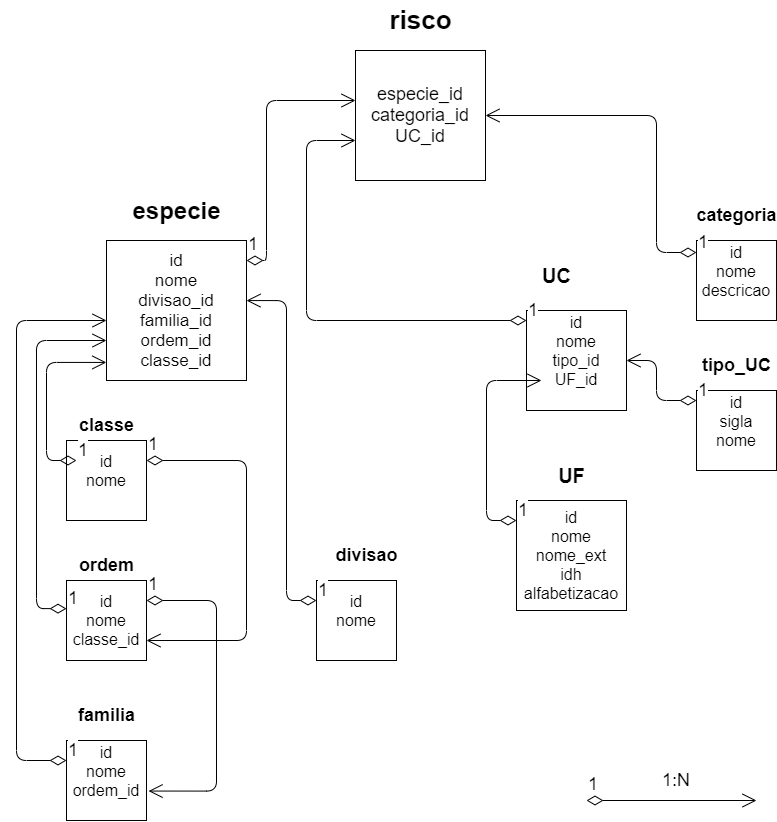

The diagram above was exported from draw.io. Its source (the exported page's mxGraphModel, read from the mxfile embedded in the PNG):
<mxGraphModel dx="1718" dy="962" grid="1" gridSize="10" guides="1" tooltips="1" connect="1" arrows="1" fold="1" page="1" pageScale="1" pageWidth="827" pageHeight="1169" math="0" shadow="0">
  <root>
    <mxCell id="0" />
    <mxCell id="1" parent="0" />
    <mxCell id="vR-JUfdlbxZhTrmTirP--1" value="&lt;span style=&quot;font-size: 18px&quot;&gt;especie_id&lt;/span&gt;&lt;br style=&quot;font-size: 18px&quot;&gt;&lt;span style=&quot;font-size: 18px&quot;&gt;categoria_id&lt;/span&gt;&lt;br style=&quot;font-size: 18px&quot;&gt;&lt;span style=&quot;font-size: 18px&quot;&gt;UC_id&lt;/span&gt;" style="whiteSpace=wrap;html=1;aspect=fixed;align=center;fontSize=18;" vertex="1" parent="1">
      <mxGeometry x="359" y="80" width="130" height="130" as="geometry" />
    </mxCell>
    <mxCell id="vR-JUfdlbxZhTrmTirP--3" value="risco" style="text;strokeColor=none;fillColor=none;html=1;fontSize=26;fontStyle=1;verticalAlign=middle;align=center;" vertex="1" parent="1">
      <mxGeometry x="374" y="30" width="100" height="40" as="geometry" />
    </mxCell>
    <mxCell id="vR-JUfdlbxZhTrmTirP--4" value="&lt;div style=&quot;font-size: 17px&quot;&gt;&lt;span style=&quot;font-size: 17px&quot;&gt;id&lt;/span&gt;&lt;/div&gt;&lt;font style=&quot;font-size: 17px&quot;&gt;&lt;div style=&quot;font-size: 17px&quot;&gt;&lt;span style=&quot;font-size: 17px&quot;&gt;nome&lt;/span&gt;&lt;/div&gt;&lt;font style=&quot;font-size: 17px&quot;&gt;&lt;div style=&quot;font-size: 17px&quot;&gt;&lt;span style=&quot;font-size: 17px&quot;&gt;divisao_id&lt;/span&gt;&lt;/div&gt;&lt;div style=&quot;font-size: 17px&quot;&gt;&lt;span style=&quot;font-size: 17px&quot;&gt;familia_id&lt;/span&gt;&lt;/div&gt;&lt;div style=&quot;font-size: 17px&quot;&gt;&lt;span style=&quot;font-size: 17px&quot;&gt;ordem_id&lt;/span&gt;&lt;/div&gt;&lt;div style=&quot;font-size: 17px&quot;&gt;&lt;span style=&quot;font-size: 17px&quot;&gt;classe_id&lt;/span&gt;&lt;/div&gt;&lt;/font&gt;&lt;/font&gt;" style="whiteSpace=wrap;html=1;aspect=fixed;align=center;fontSize=17;" vertex="1" parent="1">
      <mxGeometry x="110" y="270" width="140" height="140" as="geometry" />
    </mxCell>
    <mxCell id="vR-JUfdlbxZhTrmTirP--7" value="&lt;div&gt;&lt;span style=&quot;font-size: 16px&quot;&gt;id&lt;/span&gt;&lt;/div&gt;&lt;font style=&quot;font-size: 16px&quot;&gt;&lt;div&gt;&lt;span&gt;nome&lt;/span&gt;&lt;/div&gt;&lt;div&gt;&lt;span&gt;descricao&lt;/span&gt;&lt;/div&gt;&lt;font style=&quot;font-size: 16px&quot;&gt;&lt;br&gt;&lt;/font&gt;&lt;/font&gt;" style="whiteSpace=wrap;html=1;aspect=fixed;align=center;" vertex="1" parent="1">
      <mxGeometry x="700" y="270" width="80" height="80" as="geometry" />
    </mxCell>
    <mxCell id="vR-JUfdlbxZhTrmTirP--8" value="&lt;div&gt;&lt;span style=&quot;font-size: 16px&quot;&gt;id&lt;/span&gt;&lt;/div&gt;&lt;font style=&quot;font-size: 16px&quot;&gt;&lt;div&gt;&lt;span&gt;nome&lt;/span&gt;&lt;/div&gt;&lt;div&gt;tipo_id&lt;/div&gt;&lt;div&gt;&lt;span&gt;UF_id&lt;/span&gt;&lt;/div&gt;&lt;font style=&quot;font-size: 16px&quot;&gt;&lt;br&gt;&lt;/font&gt;&lt;/font&gt;" style="whiteSpace=wrap;html=1;aspect=fixed;align=center;" vertex="1" parent="1">
      <mxGeometry x="530" y="340" width="100" height="100" as="geometry" />
    </mxCell>
    <mxCell id="vR-JUfdlbxZhTrmTirP--13" value="especie" style="text;strokeColor=none;fillColor=none;html=1;fontSize=24;fontStyle=1;verticalAlign=middle;align=center;" vertex="1" parent="1">
      <mxGeometry x="130" y="220" width="100" height="40" as="geometry" />
    </mxCell>
    <mxCell id="vR-JUfdlbxZhTrmTirP--14" value="UC" style="text;strokeColor=none;fillColor=none;html=1;fontSize=20;fontStyle=1;verticalAlign=middle;align=center;" vertex="1" parent="1">
      <mxGeometry x="530" y="300" width="60" height="10" as="geometry" />
    </mxCell>
    <mxCell id="vR-JUfdlbxZhTrmTirP--15" value="UF" style="text;strokeColor=none;fillColor=none;html=1;fontSize=20;fontStyle=1;verticalAlign=middle;align=center;" vertex="1" parent="1">
      <mxGeometry x="545" y="490" width="60" height="30" as="geometry" />
    </mxCell>
    <mxCell id="vR-JUfdlbxZhTrmTirP--17" value="&lt;div&gt;&lt;span style=&quot;font-size: 16px&quot;&gt;&lt;br&gt;&lt;/span&gt;&lt;/div&gt;&lt;div&gt;&lt;span style=&quot;font-size: 16px&quot;&gt;&lt;br&gt;id&lt;/span&gt;&lt;br&gt;&lt;/div&gt;&lt;font style=&quot;font-size: 16px&quot;&gt;&lt;div&gt;&lt;span&gt;nome&lt;/span&gt;&lt;/div&gt;&lt;div&gt;&lt;span&gt;nome_ext&lt;/span&gt;&lt;/div&gt;&lt;div&gt;idh&lt;/div&gt;&lt;div&gt;alfabetizacao&lt;/div&gt;&lt;div&gt;&lt;br&gt;&lt;/div&gt;&lt;font style=&quot;font-size: 16px&quot;&gt;&lt;br&gt;&lt;/font&gt;&lt;/font&gt;" style="whiteSpace=wrap;html=1;aspect=fixed;align=center;" vertex="1" parent="1">
      <mxGeometry x="520" y="530" width="110" height="110" as="geometry" />
    </mxCell>
    <mxCell id="vR-JUfdlbxZhTrmTirP--18" value="categoria" style="text;strokeColor=none;fillColor=none;html=1;fontSize=18;fontStyle=1;verticalAlign=middle;align=center;" vertex="1" parent="1">
      <mxGeometry x="710" y="230" width="60" height="30" as="geometry" />
    </mxCell>
    <mxCell id="vR-JUfdlbxZhTrmTirP--34" value="&lt;div&gt;&lt;span style=&quot;font-size: 16px&quot;&gt;id&lt;/span&gt;&lt;/div&gt;&lt;font style=&quot;font-size: 16px&quot;&gt;&lt;div&gt;&lt;span&gt;nome&lt;/span&gt;&lt;/div&gt;&lt;font style=&quot;font-size: 16px&quot;&gt;classe_id&lt;br&gt;&lt;/font&gt;&lt;/font&gt;" style="whiteSpace=wrap;html=1;aspect=fixed;align=center;" vertex="1" parent="1">
      <mxGeometry x="70" y="610" width="80" height="80" as="geometry" />
    </mxCell>
    <mxCell id="vR-JUfdlbxZhTrmTirP--35" value="&lt;div&gt;&lt;span style=&quot;font-size: 16px&quot;&gt;id&lt;/span&gt;&lt;/div&gt;&lt;font style=&quot;font-size: 16px&quot;&gt;&lt;div&gt;&lt;span&gt;nome&lt;/span&gt;&lt;/div&gt;&lt;font style=&quot;font-size: 16px&quot;&gt;&lt;br&gt;&lt;/font&gt;&lt;/font&gt;" style="whiteSpace=wrap;html=1;aspect=fixed;align=center;" vertex="1" parent="1">
      <mxGeometry x="320" y="610" width="80" height="80" as="geometry" />
    </mxCell>
    <mxCell id="vR-JUfdlbxZhTrmTirP--36" value="&lt;div&gt;&lt;span style=&quot;font-size: 16px&quot;&gt;id&lt;/span&gt;&lt;/div&gt;&lt;font style=&quot;font-size: 16px&quot;&gt;&lt;div&gt;&lt;span&gt;nome&lt;/span&gt;&lt;/div&gt;&lt;div&gt;&lt;span&gt;ordem_id&lt;/span&gt;&lt;/div&gt;&lt;font style=&quot;font-size: 16px&quot;&gt;&lt;br&gt;&lt;/font&gt;&lt;/font&gt;" style="whiteSpace=wrap;html=1;aspect=fixed;align=center;" vertex="1" parent="1">
      <mxGeometry x="70" y="770" width="80" height="80" as="geometry" />
    </mxCell>
    <mxCell id="vR-JUfdlbxZhTrmTirP--48" value="familia" style="text;strokeColor=none;fillColor=none;html=1;fontSize=18;fontStyle=1;verticalAlign=middle;align=center;" vertex="1" parent="1">
      <mxGeometry x="80" y="730" width="60" height="30" as="geometry" />
    </mxCell>
    <mxCell id="vR-JUfdlbxZhTrmTirP--49" value="ordem" style="text;strokeColor=none;fillColor=none;html=1;fontSize=18;fontStyle=1;verticalAlign=middle;align=center;" vertex="1" parent="1">
      <mxGeometry x="80" y="580" width="60" height="30" as="geometry" />
    </mxCell>
    <mxCell id="vR-JUfdlbxZhTrmTirP--50" value="divisao" style="text;strokeColor=none;fillColor=none;html=1;fontSize=18;fontStyle=1;verticalAlign=middle;align=center;" vertex="1" parent="1">
      <mxGeometry x="340" y="570" width="60" height="30" as="geometry" />
    </mxCell>
    <mxCell id="vR-JUfdlbxZhTrmTirP--51" value="&lt;div&gt;&lt;span style=&quot;font-size: 16px&quot;&gt;id&lt;/span&gt;&lt;/div&gt;&lt;font style=&quot;font-size: 16px&quot;&gt;&lt;div&gt;&lt;span&gt;nome&lt;/span&gt;&lt;/div&gt;&lt;font style=&quot;font-size: 16px&quot;&gt;&lt;br&gt;&lt;/font&gt;&lt;/font&gt;" style="whiteSpace=wrap;html=1;aspect=fixed;align=center;" vertex="1" parent="1">
      <mxGeometry x="70" y="470" width="80" height="80" as="geometry" />
    </mxCell>
    <mxCell id="vR-JUfdlbxZhTrmTirP--52" value="classe" style="text;strokeColor=none;fillColor=none;html=1;fontSize=18;fontStyle=1;verticalAlign=middle;align=center;" vertex="1" parent="1">
      <mxGeometry x="80" y="440" width="60" height="30" as="geometry" />
    </mxCell>
    <mxCell id="vR-JUfdlbxZhTrmTirP--60" value="1" style="endArrow=open;html=1;endSize=12;startArrow=diamondThin;startSize=14;startFill=0;edgeStyle=orthogonalEdgeStyle;align=left;verticalAlign=bottom;fontSize=18;entryX=1.026;entryY=0.632;entryDx=0;entryDy=0;entryPerimeter=0;" edge="1" parent="1" target="vR-JUfdlbxZhTrmTirP--36">
      <mxGeometry x="-1" y="3" relative="1" as="geometry">
        <mxPoint x="150" y="630" as="sourcePoint" />
        <mxPoint x="310" y="630" as="targetPoint" />
        <Array as="points">
          <mxPoint x="220" y="630" />
          <mxPoint x="220" y="821" />
        </Array>
      </mxGeometry>
    </mxCell>
    <mxCell id="vR-JUfdlbxZhTrmTirP--61" value="1" style="endArrow=open;html=1;endSize=12;startArrow=diamondThin;startSize=14;startFill=0;edgeStyle=orthogonalEdgeStyle;align=left;verticalAlign=bottom;fontSize=18;entryX=1;entryY=0.75;entryDx=0;entryDy=0;" edge="1" parent="1" source="vR-JUfdlbxZhTrmTirP--51" target="vR-JUfdlbxZhTrmTirP--34">
      <mxGeometry x="-1" y="3" relative="1" as="geometry">
        <mxPoint x="160" y="520" as="sourcePoint" />
        <mxPoint x="320" y="520" as="targetPoint" />
        <Array as="points">
          <mxPoint x="250" y="490" />
          <mxPoint x="250" y="670" />
        </Array>
      </mxGeometry>
    </mxCell>
    <mxCell id="vR-JUfdlbxZhTrmTirP--62" value="1:N" style="text;html=1;strokeColor=none;fillColor=none;align=center;verticalAlign=middle;whiteSpace=wrap;rounded=0;fontSize=18;" vertex="1" parent="1">
      <mxGeometry x="630" y="800" width="100" height="20" as="geometry" />
    </mxCell>
    <mxCell id="vR-JUfdlbxZhTrmTirP--65" value="1" style="endArrow=open;html=1;endSize=12;startArrow=diamondThin;startSize=14;startFill=0;edgeStyle=orthogonalEdgeStyle;align=left;verticalAlign=bottom;fontSize=18;entryX=1;entryY=0.429;entryDx=0;entryDy=0;entryPerimeter=0;exitX=0;exitY=0.25;exitDx=0;exitDy=0;" edge="1" parent="1" source="vR-JUfdlbxZhTrmTirP--35" target="vR-JUfdlbxZhTrmTirP--4">
      <mxGeometry x="-1" y="3" relative="1" as="geometry">
        <mxPoint x="300" y="630" as="sourcePoint" />
        <mxPoint x="450" y="630" as="targetPoint" />
        <Array as="points">
          <mxPoint x="290" y="630" />
          <mxPoint x="290" y="330" />
        </Array>
      </mxGeometry>
    </mxCell>
    <mxCell id="vR-JUfdlbxZhTrmTirP--70" value="1" style="endArrow=open;html=1;endSize=12;startArrow=diamondThin;startSize=14;startFill=0;edgeStyle=orthogonalEdgeStyle;align=left;verticalAlign=bottom;fontSize=18;entryX=-0.001;entryY=0.871;entryDx=0;entryDy=0;entryPerimeter=0;" edge="1" parent="1" target="vR-JUfdlbxZhTrmTirP--4">
      <mxGeometry x="-1" y="3" relative="1" as="geometry">
        <mxPoint x="80" y="490" as="sourcePoint" />
        <mxPoint x="90" y="310" as="targetPoint" />
        <Array as="points">
          <mxPoint x="50" y="490" />
          <mxPoint x="50" y="392" />
        </Array>
      </mxGeometry>
    </mxCell>
    <mxCell id="vR-JUfdlbxZhTrmTirP--71" value="1" style="endArrow=open;html=1;endSize=12;startArrow=diamondThin;startSize=14;startFill=0;edgeStyle=orthogonalEdgeStyle;align=left;verticalAlign=bottom;fontSize=18;" edge="1" parent="1" target="vR-JUfdlbxZhTrmTirP--4">
      <mxGeometry x="-1" y="3" relative="1" as="geometry">
        <mxPoint x="70" y="638.14" as="sourcePoint" />
        <mxPoint x="40" y="270" as="targetPoint" />
        <Array as="points">
          <mxPoint x="40" y="638" />
          <mxPoint x="40" y="370" />
        </Array>
      </mxGeometry>
    </mxCell>
    <mxCell id="vR-JUfdlbxZhTrmTirP--72" value="1" style="endArrow=open;html=1;endSize=12;startArrow=diamondThin;startSize=14;startFill=0;edgeStyle=orthogonalEdgeStyle;align=left;verticalAlign=bottom;fontSize=18;exitX=0;exitY=0.25;exitDx=0;exitDy=0;" edge="1" parent="1" source="vR-JUfdlbxZhTrmTirP--36">
      <mxGeometry x="-1" y="3" relative="1" as="geometry">
        <mxPoint x="50" y="789.9999999999999" as="sourcePoint" />
        <mxPoint x="110" y="350" as="targetPoint" />
        <Array as="points">
          <mxPoint x="20" y="790" />
          <mxPoint x="20" y="350" />
        </Array>
      </mxGeometry>
    </mxCell>
    <mxCell id="vR-JUfdlbxZhTrmTirP--78" value="1" style="endArrow=open;html=1;endSize=12;startArrow=diamondThin;startSize=14;startFill=0;edgeStyle=orthogonalEdgeStyle;align=left;verticalAlign=bottom;fontSize=18;" edge="1" parent="1" target="vR-JUfdlbxZhTrmTirP--1">
      <mxGeometry x="-1" y="3" relative="1" as="geometry">
        <mxPoint x="250" y="290" as="sourcePoint" />
        <mxPoint x="270" y="130" as="targetPoint" />
        <Array as="points">
          <mxPoint x="270" y="290" />
          <mxPoint x="270" y="130" />
        </Array>
      </mxGeometry>
    </mxCell>
    <mxCell id="vR-JUfdlbxZhTrmTirP--80" value="1" style="endArrow=open;html=1;endSize=12;startArrow=diamondThin;startSize=14;startFill=0;edgeStyle=orthogonalEdgeStyle;align=left;verticalAlign=bottom;fontSize=18;" edge="1" parent="1" source="vR-JUfdlbxZhTrmTirP--17">
      <mxGeometry x="-1" y="3" relative="1" as="geometry">
        <mxPoint x="550" y="500" as="sourcePoint" />
        <mxPoint x="545" y="410" as="targetPoint" />
        <Array as="points">
          <mxPoint x="490" y="550" />
          <mxPoint x="490" y="410" />
        </Array>
      </mxGeometry>
    </mxCell>
    <mxCell id="vR-JUfdlbxZhTrmTirP--81" value="1" style="endArrow=open;html=1;endSize=12;startArrow=diamondThin;startSize=14;startFill=0;edgeStyle=orthogonalEdgeStyle;align=left;verticalAlign=bottom;fontSize=18;" edge="1" parent="1" source="vR-JUfdlbxZhTrmTirP--8">
      <mxGeometry x="-1" y="3" relative="1" as="geometry">
        <mxPoint x="440" y="360" as="sourcePoint" />
        <mxPoint x="359" y="170" as="targetPoint" />
        <Array as="points">
          <mxPoint x="310" y="350" />
          <mxPoint x="310" y="170" />
        </Array>
      </mxGeometry>
    </mxCell>
    <mxCell id="vR-JUfdlbxZhTrmTirP--82" value="1" style="endArrow=open;html=1;endSize=12;startArrow=diamondThin;startSize=14;startFill=0;edgeStyle=orthogonalEdgeStyle;align=left;verticalAlign=bottom;fontSize=18;" edge="1" parent="1" target="vR-JUfdlbxZhTrmTirP--1">
      <mxGeometry x="-1" y="3" relative="1" as="geometry">
        <mxPoint x="700" y="282" as="sourcePoint" />
        <mxPoint x="630" y="130" as="targetPoint" />
        <Array as="points">
          <mxPoint x="660" y="282" />
          <mxPoint x="660" y="145" />
        </Array>
      </mxGeometry>
    </mxCell>
    <mxCell id="vR-JUfdlbxZhTrmTirP--83" value="1" style="endArrow=open;html=1;endSize=12;startArrow=diamondThin;startSize=14;startFill=0;edgeStyle=orthogonalEdgeStyle;align=left;verticalAlign=bottom;fontSize=18;" edge="1" parent="1">
      <mxGeometry x="-1" y="3" relative="1" as="geometry">
        <mxPoint x="590" y="830" as="sourcePoint" />
        <mxPoint x="760" y="830" as="targetPoint" />
      </mxGeometry>
    </mxCell>
    <mxCell id="vR-JUfdlbxZhTrmTirP--87" value="&lt;div&gt;&lt;span style=&quot;font-size: 16px&quot;&gt;id&lt;/span&gt;&lt;/div&gt;&lt;div&gt;&lt;span style=&quot;font-size: 16px&quot;&gt;sigla&lt;/span&gt;&lt;/div&gt;&lt;font style=&quot;font-size: 16px&quot;&gt;&lt;div&gt;&lt;span&gt;nome&lt;/span&gt;&lt;/div&gt;&lt;font style=&quot;font-size: 16px&quot;&gt;&lt;br&gt;&lt;/font&gt;&lt;/font&gt;" style="whiteSpace=wrap;html=1;aspect=fixed;align=center;" vertex="1" parent="1">
      <mxGeometry x="700" y="420" width="80" height="80" as="geometry" />
    </mxCell>
    <mxCell id="vR-JUfdlbxZhTrmTirP--88" value="tipo_UC" style="text;strokeColor=none;fillColor=none;html=1;fontSize=18;fontStyle=1;verticalAlign=middle;align=center;" vertex="1" parent="1">
      <mxGeometry x="710" y="380" width="60" height="30" as="geometry" />
    </mxCell>
    <mxCell id="vR-JUfdlbxZhTrmTirP--89" value="1" style="endArrow=open;html=1;endSize=12;startArrow=diamondThin;startSize=14;startFill=0;edgeStyle=orthogonalEdgeStyle;align=left;verticalAlign=bottom;fontSize=18;" edge="1" parent="1" source="vR-JUfdlbxZhTrmTirP--87" target="vR-JUfdlbxZhTrmTirP--8">
      <mxGeometry x="-1" y="3" relative="1" as="geometry">
        <mxPoint x="700" y="424.5799999999999" as="sourcePoint" />
        <mxPoint x="620" y="400" as="targetPoint" />
        <Array as="points">
          <mxPoint x="660" y="430" />
          <mxPoint x="660" y="390" />
        </Array>
      </mxGeometry>
    </mxCell>
  </root>
</mxGraphModel>